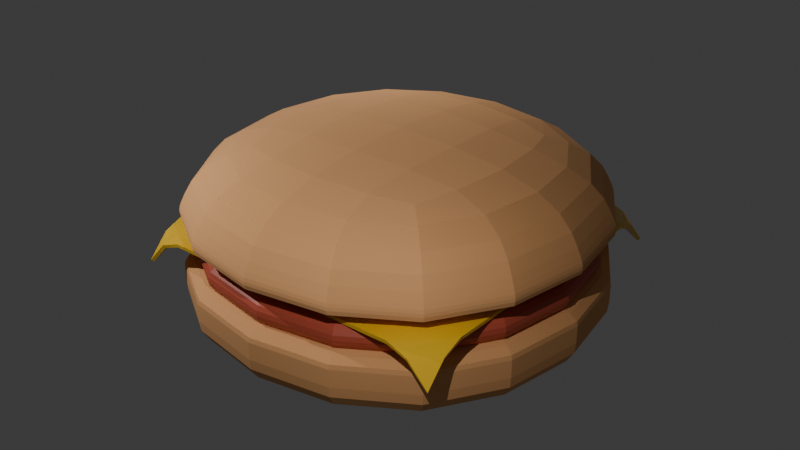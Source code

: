 # Source: hamburger.blend  (saved by Blender 5.0.119; exported with 4.5.12 LTS)
import bpy
from mathutils import Matrix  # noqa: F401  (used for matrix-valued properties, if any)

bpy.ops.wm.read_factory_settings(use_empty=True)
scene = bpy.context.scene
scene.name = 'Scene'

# ---- collections
col_collection = bpy.data.collections.new('Collection'); scene.collection.children.link(col_collection)

# ---- materials (node trees are filled in below, after node groups)
mat_bun = bpy.data.materials.new('Bun')
mat_bun.alpha_threshold = 0.0
mat_bun.use_backface_culling_lightprobe_volume = False
mat_bun.roughness = 0.5
mat_bun.line_color = (0.0, 0.0, 0.0, 1.0)
mat_meat = bpy.data.materials.new('Meat')
mat_mat_riau = bpy.data.materials.new('Matériau')

# ---- node groups
ng_smooth_by_angle = bpy.data.node_groups.new('Smooth by Angle', 'GeometryNodeTree')
_s = ng_smooth_by_angle.interface.new_socket(name='Mesh', in_out='OUTPUT', socket_type='NodeSocketGeometry')
_s = ng_smooth_by_angle.interface.new_socket(name='Mesh', in_out='INPUT', socket_type='NodeSocketGeometry')
_s = ng_smooth_by_angle.interface.new_socket(name='Angle', in_out='INPUT', socket_type='NodeSocketFloat')
_s.subtype = 'ANGLE'
_s.default_value = 0.5236
_s.min_value = 0.0
_s.max_value = 3.142
_s.description = 'Maximum face angle for smooth edges'
_s = ng_smooth_by_angle.interface.new_socket(name='Ignore Sharpness', in_out='INPUT', socket_type='NodeSocketBool')
_s.force_non_field = True
ng_smooth_by_angle.is_modifier = True
_N = ng_smooth_by_angle.nodes; _L = ng_smooth_by_angle.links
n0 = _N.new('GeometryNodeSetShadeSmooth'); n0.name = 'Set Shade Smooth'; n0.location = (120, -80)
n0.domain = 'EDGE'
n1 = _N.new('GeometryNodeSetShadeSmooth'); n1.name = 'Set Shade Smooth.001'; n1.location = (300, -80)
n2 = _N.new('NodeGroupOutput'); n2.name = 'Group Output'; n2.location = (480, -80)
n3 = _N.new('GeometryNodeInputMeshEdgeAngle'); n3.name = 'Edge Angle'; n3.location = (-440, -240)
n4 = _N.new('NodeGroupInput'); n4.name = 'Group Input'; n4.location = (-80, -80)
n5 = _N.new('GeometryNodeInputEdgeSmooth'); n5.name = 'Is Edge Smooth'; n5.location = (-260, -120)
n6 = _N.new('GeometryNodeInputShadeSmooth'); n6.name = 'Is Shade Smooth'; n6.location = (-440, -397)
n7 = _N.new('FunctionNodeCompare'); n7.name = 'Compare'; n7.location = (-260, -260)
n7.operation = 'LESS_EQUAL'
n7.inputs[6].default_value = (0.0, 0.0, 0.0, 0.0)
n7.inputs[7].default_value = (0.0, 0.0, 0.0, 0.0)
n8 = _N.new('FunctionNodeBooleanMath'); n8.name = 'Boolean Math.001'; n8.location = (-80, -260)
n9 = _N.new('NodeGroupInput'); n9.name = 'Group Input.001'; n9.location = (-440, -329)
n10 = _N.new('NodeGroupInput'); n10.name = 'Group Input.002'; n10.location = (-259, -189)
n11 = _N.new('FunctionNodeBooleanMath'); n11.name = 'Boolean Math'; n11.location = (-80, -149)
n11.operation = 'OR'
n12 = _N.new('FunctionNodeBooleanMath'); n12.name = 'Boolean Math.002'; n12.location = (-260, -380)
n12.operation = 'OR'
n13 = _N.new('NodeGroupInput'); n13.name = 'Group Input.003'; n13.location = (-440, -460)
_L.new(n3.outputs[0], n7.inputs[0])
_L.new(n1.outputs[0], n2.inputs[0])
_L.new(n9.outputs[1], n7.inputs[1])
_L.new(n7.outputs[0], n8.inputs[0])
_L.new(n4.outputs[0], n0.inputs[0])
_L.new(n0.outputs[0], n1.inputs[0])
_L.new(n8.outputs[0], n0.inputs[2])
_L.new(n10.outputs[2], n11.inputs[1])
_L.new(n5.outputs[0], n11.inputs[0])
_L.new(n11.outputs[0], n0.inputs[1])
_L.new(n13.outputs[2], n12.inputs[1])
_L.new(n6.outputs[0], n12.inputs[0])
_L.new(n12.outputs[0], n8.inputs[1])
n2.is_active_output = True

# ---- material node trees
mat_bun.use_nodes = True; mat_bun.node_tree.nodes.clear()
_N = mat_bun.node_tree.nodes; _L = mat_bun.node_tree.links
n0 = _N.new('ShaderNodeOutputMaterial'); n0.name = 'Material Output'; n0.location = (200, 100)
n1 = _N.new('ShaderNodeBsdfPrincipled'); n1.name = 'Principled BSDF'; n1.location = (-200, 100)
n1.inputs[0].default_value = (0.8, 0.3966, 0.1579, 1.0)
n1.inputs[2].default_value = 1.0
_L.new(n1.outputs[0], n0.inputs[0])
n0.is_active_output = True
mat_meat.use_nodes = True; mat_meat.node_tree.nodes.clear()
_N = mat_meat.node_tree.nodes; _L = mat_meat.node_tree.links
n0 = _N.new('ShaderNodeBsdfPrincipled'); n0.name = 'BSDF guidée'; n0.location = (-200, 100)
n0.inputs[0].default_value = (0.5078, 0.08621, 0.04505, 1.0)
n1 = _N.new('ShaderNodeOutputMaterial'); n1.name = 'Sortie matériau'; n1.location = (200, 100)
_L.new(n0.outputs[0], n1.inputs[0])
n1.is_active_output = True
mat_mat_riau.use_nodes = True; mat_mat_riau.node_tree.nodes.clear()
_N = mat_mat_riau.node_tree.nodes; _L = mat_mat_riau.node_tree.links
n0 = _N.new('ShaderNodeBsdfPrincipled'); n0.name = 'BSDF guidée'; n0.location = (-200, 100)
n0.inputs[0].default_value = (0.8886, 0.5381, 0.02175, 1.0)
n0.inputs[2].default_value = 0.1309
n1 = _N.new('ShaderNodeOutputMaterial'); n1.name = 'Sortie matériau'; n1.location = (200, 100)
_L.new(n0.outputs[0], n1.inputs[0])
n1.is_active_output = True

# ---- world
world_world = bpy.data.worlds.new('World'); scene.world = world_world
world_world.use_nodes = True; world_world.node_tree.nodes.clear()
_N = world_world.node_tree.nodes; _L = world_world.node_tree.links
n0 = _N.new('ShaderNodeOutputWorld'); n0.name = 'World Output'; n0.location = (200, 100)
n1 = _N.new('ShaderNodeBackground'); n1.name = 'Background'; n1.location = (-200, 100)
n1.inputs[0].default_value = (0.05088, 0.05088, 0.05088, 1.0)
_L.new(n1.outputs[0], n0.inputs[0])
n0.is_active_output = True
world_world.color = (0.05088, 0.05088, 0.05088)
world_world.sun_shadow_jitter_overblur = 0.0

# ---- lights
light_point_001 = bpy.data.lights.new('Point.001', 'POINT')
light_point_001.energy = 1000.0
light_point_002 = bpy.data.lights.new('Point.002', 'POINT')
light_point_002.energy = 800.0
light_point_003 = bpy.data.lights.new('Point.003', 'POINT')
light_point_003.energy = 1000.0

# ---- meshes
me_cube_001 = bpy.data.meshes.new('Cube.001')
me_cube_001.from_pydata([(-1.0, -1.0, 0.002285), (-1.0, -1.0, 0.4453), (-1.0, 1.0, 0.002285), (-1.0, 1.0, 0.4453), (1.0, -1.0, 0.002285), (1.0, -1.0, 0.4453), (1.0, 1.0, 0.002285), (1.0, 1.0, 0.4453), (-1.0, -1.0, 0.3209), (-1.0, 1.0, 0.3209), (1.0, 1.0, 0.3209), (1.0, -1.0, 0.3209), (-1.0, 1.0, 0.3065), (1.0, 1.0, 0.3065), (1.0, -1.0, 0.3065), (-1.0, -1.0, 0.3065)], [], [(8, 1, 3, 9), (9, 3, 7, 10), (10, 7, 5, 11), (11, 5, 1, 8), (2, 6, 4, 0), (7, 3, 1, 5), (14, 11, 8, 15), (13, 10, 11, 14), (12, 9, 10, 13), (15, 8, 9, 12), (0, 15, 12, 2), (2, 12, 13, 6), (6, 13, 14, 4), (4, 14, 15, 0)])
_uv = me_cube_001.uv_layers.new(name='CarteUV')
_uv.uv.foreach_set('vector', [0.5791, 0.0, 0.625, 0.0, 0.625, 0.25, 0.5791, 0.25, 0.5791, 0.25, 0.625, 0.25, 0.625, 0.5, 0.5791, 0.5, 0.5791, 0.5, 0.625, 0.5, 0.625, 0.75, 0.5791, 0.75, 0.5791, 0.75, 0.625, 0.75, 0.625, 1.0, 0.5791, 1.0, 0.125, 0.5, 0.375, 0.5, 0.375, 0.75, 0.125, 0.75, 0.625, 0.5, 0.875, 0.5, 0.875, 0.75, 0.625, 0.75, 0.4872, 0.75, 0.5791, 0.75, 0.5791, 1.0, 0.4872, 1.0, 0.4872, 0.5, 0.5791, 0.5, 0.5791, 0.75, 0.4872, 0.75, 0.4872, 0.25, 0.5791, 0.25, 0.5791, 0.5, 0.4872, 0.5, 0.4872, 0.0, 0.5791, 0.0, 0.5791, 0.25, 0.4872, 0.25, 0.375, 0.0, 0.4872, 0.0, 0.4872, 0.25, 0.375, 0.25, 0.375, 0.25, 0.4872, 0.25, 0.4872, 0.5, 0.375, 0.5, 0.375, 0.5, 0.4872, 0.5, 0.4872, 0.75, 0.375, 0.75, 0.375, 0.75, 0.4872, 0.75, 0.4872, 1.0, 0.375, 1.0])
me_cube_001.materials.append(mat_bun)
me_cube_001.update()
me_cube_002 = bpy.data.meshes.new('Cube.002')
me_cube_002.from_pydata([(-0.8235, -0.8235, 0.1969), (-0.8732, -0.8732, 0.3838), (-0.8235, 0.8235, 0.1969), (-0.8732, 0.8732, 0.3838), (0.8235, -0.8235, 0.1969), (0.8732, -0.8732, 0.3838), (0.8235, 0.8235, 0.1969), (0.8732, 0.8732, 0.3838), (-1.0, -1.0, 0.3536), (-1.0, 1.0, 0.3536), (1.0, 1.0, 0.3536), (1.0, -1.0, 0.3536), (-1.0, 1.0, 0.2427), (1.0, 1.0, 0.2427), (1.0, -1.0, 0.2427), (-1.0, -1.0, 0.2427)], [], [(8, 1, 3, 9), (9, 3, 7, 10), (10, 7, 5, 11), (11, 5, 1, 8), (2, 6, 4, 0), (7, 3, 1, 5), (14, 11, 8, 15), (13, 10, 11, 14), (12, 9, 10, 13), (15, 8, 9, 12), (0, 15, 12, 2), (2, 12, 13, 6), (6, 13, 14, 4), (4, 14, 15, 0)])
_uv = me_cube_002.uv_layers.new(name='CarteUV')
_uv.uv.foreach_set('vector', [0.5791, 0.0, 0.625, 0.0, 0.625, 0.25, 0.5791, 0.25, 0.5791, 0.25, 0.625, 0.25, 0.625, 0.5, 0.5791, 0.5, 0.5791, 0.5, 0.625, 0.5, 0.625, 0.75, 0.5791, 0.75, 0.5791, 0.75, 0.625, 0.75, 0.625, 1.0, 0.5791, 1.0, 0.125, 0.5, 0.375, 0.5, 0.375, 0.75, 0.125, 0.75, 0.625, 0.5, 0.875, 0.5, 0.875, 0.75, 0.625, 0.75, 0.4872, 0.75, 0.5791, 0.75, 0.5791, 1.0, 0.4872, 1.0, 0.4872, 0.5, 0.5791, 0.5, 0.5791, 0.75, 0.4872, 0.75, 0.4872, 0.25, 0.5791, 0.25, 0.5791, 0.5, 0.4872, 0.5, 0.4872, 0.0, 0.5791, 0.0, 0.5791, 0.25, 0.4872, 0.25, 0.375, 0.0, 0.4872, 0.0, 0.4872, 0.25, 0.375, 0.25, 0.375, 0.25, 0.4872, 0.25, 0.4872, 0.5, 0.375, 0.5, 0.375, 0.5, 0.4872, 0.5, 0.4872, 0.75, 0.375, 0.75, 0.375, 0.75, 0.4872, 0.75, 0.4872, 1.0, 0.375, 1.0])
me_cube_002.materials.append(mat_meat)
me_cube_002.update()
me_plan = bpy.data.meshes.new('Plan')
me_plan.from_pydata([(-3.831, -3.831, -1.402), (3.831, -3.831, -1.402), (-3.831, 3.831, -1.402), (3.831, 3.831, -1.402), (-3.831, 3.352, -0.8899), (-3.831, 2.873, -0.7001), (-3.831, 2.394, -0.6988), (-3.831, 1.915, -0.6988), (-3.831, 1.436, -0.6988), (-3.831, 0.9576, -0.6988), (-3.831, 0.4788, -0.6988), (-3.831, 1.216e-10, -0.6988), (-3.831, -0.4788, -0.6988), (-3.831, -0.9576, -0.6988), (-3.831, -1.436, -0.6988), (-3.831, -1.915, -0.6988), (-3.831, -2.394, -0.6988), (-3.831, -2.873, -0.7001), (-3.831, -3.352, -0.8899), (-3.352, -3.831, -0.8899), (-2.873, -3.831, -0.7001), (-2.394, -3.831, -0.6988), (-1.915, -3.831, -0.6988), (-1.436, -3.831, -0.6988), (-0.9576, -3.831, -0.6988), (-0.4788, -3.831, -0.6988), (7.298e-10, -3.831, -0.6988), (0.4788, -3.831, -0.6988), (0.9576, -3.831, -0.6988), (1.436, -3.831, -0.6988), (1.915, -3.831, -0.6988), (2.394, -3.831, -0.6988), (2.873, -3.831, -0.7001), (3.352, -3.831, -0.8899), (3.831, -3.352, -0.8899), (3.831, -2.873, -0.7001), (3.831, -2.394, -0.6988), (3.831, -1.915, -0.6988), (3.831, -1.436, -0.6988), (3.831, -0.9576, -0.6988), (3.831, -0.4788, -0.6988), (3.831, 1.216e-10, -0.6988), (3.831, 0.4788, -0.6988), (3.831, 0.9576, -0.6988), (3.831, 1.436, -0.6988), (3.831, 1.915, -0.6988), (3.831, 2.394, -0.6988), (3.831, 2.873, -0.7001), (3.831, 3.352, -0.8899), (3.352, 3.831, -0.8899), (2.873, 3.831, -0.7001), (2.394, 3.831, -0.6988), (1.915, 3.831, -0.6988), (1.436, 3.831, -0.6988), (0.9576, 3.831, -0.6988), (0.4788, 3.831, -0.6988), (7.298e-10, 3.831, -0.6988), (-0.4788, 3.831, -0.6988), (-0.9576, 3.831, -0.6988), (-1.436, 3.831, -0.6988), (-1.915, 3.831, -0.6988), (-2.394, 3.831, -0.6988), (-2.873, 3.831, -0.7001), (-3.352, 3.831, -0.8899), (-3.352, -3.352, -0.7371), (-3.352, -2.873, -0.664), (-3.352, -2.394, -0.664), (-3.352, -1.915, -0.664), (-3.352, -1.436, -0.664), (-3.352, -0.9576, -0.664), (-3.352, -0.4788, -0.664), (-3.352, 1.216e-10, -0.664), (-3.352, 0.4788, -0.664), (-3.352, 0.9576, -0.664), (-3.352, 1.436, -0.664), (-3.352, 1.915, -0.664), (-3.352, 2.394, -0.664), (-3.352, 2.873, -0.664), (-3.352, 3.352, -0.7371), (-2.873, -3.352, -0.664), (-2.873, -2.873, -0.6444), (-2.873, -2.394, -0.6444), (-2.873, -1.915, -0.6444), (-2.873, -1.436, -0.6444), (-2.873, -0.9576, -0.6444), (-2.873, -0.4788, -0.6444), (-2.873, 1.216e-10, -0.6444), (-2.873, 0.4788, -0.6444), (-2.873, 0.9576, -0.6444), (-2.873, 1.436, -0.6444), (-2.873, 1.915, -0.6444), (-2.873, 2.394, -0.6444), (-2.873, 2.873, -0.6444), (-2.873, 3.352, -0.664), (-2.394, -3.352, -0.664), (-2.394, -2.873, -0.6444), (-2.394, -2.394, -0.6396), (-2.394, -1.915, -0.6396), (-2.394, -1.436, -0.6396), (-2.394, -0.9576, -0.6396), (-2.394, -0.4788, -0.6396), (-2.394, 1.216e-10, -0.6396), (-2.394, 0.4788, -0.6396), (-2.394, 0.9576, -0.6396), (-2.394, 1.436, -0.6396), (-2.394, 1.915, -0.6396), (-2.394, 2.394, -0.6396), (-2.394, 2.873, -0.6444), (-2.394, 3.352, -0.664), (-1.915, -3.352, -0.664), (-1.915, -2.873, -0.6444), (-1.915, -2.394, -0.6396), (-1.915, -1.915, -0.6396), (-1.915, -1.436, -0.6396), (-1.915, -0.9576, -0.6396), (-1.915, -0.4788, -0.6396), (-1.915, 1.216e-10, -0.6396), (-1.915, 0.4788, -0.6396), (-1.915, 0.9576, -0.6396), (-1.915, 1.436, -0.6396), (-1.915, 1.915, -0.6396), (-1.915, 2.394, -0.6396), (-1.915, 2.873, -0.6444), (-1.915, 3.352, -0.664), (-1.436, -3.352, -0.664), (-1.436, -2.873, -0.6444), (-1.436, -2.394, -0.6396), (-1.436, -1.915, -0.6396), (-1.436, -1.436, -0.6396), (-1.436, -0.9576, -0.6396), (-1.436, -0.4788, -0.6396), (-1.436, 1.216e-10, -0.6396), (-1.436, 0.4788, -0.6396), (-1.436, 0.9576, -0.6396), (-1.436, 1.436, -0.6396), (-1.436, 1.915, -0.6396), (-1.436, 2.394, -0.6396), (-1.436, 2.873, -0.6444), (-1.436, 3.352, -0.664), (-0.9576, -3.352, -0.664), (-0.9576, -2.873, -0.6444), (-0.9576, -2.394, -0.6396), (-0.9576, -1.915, -0.6396), (-0.9576, -1.436, -0.6396), (-0.9576, -0.9576, -0.6396), (-0.9576, -0.4788, -0.6396), (-0.9576, 1.216e-10, -0.6396), (-0.9576, 0.4788, -0.6396), (-0.9576, 0.9576, -0.6396), (-0.9576, 1.436, -0.6396), (-0.9576, 1.915, -0.6396), (-0.9576, 2.394, -0.6396), (-0.9576, 2.873, -0.6444), (-0.9576, 3.352, -0.664), (-0.4788, -3.352, -0.664), (-0.4788, -2.873, -0.6444), (-0.4788, -2.394, -0.6396), (-0.4788, -1.915, -0.6396), (-0.4788, -1.436, -0.6396), (-0.4788, -0.9576, -0.6396), (-0.4788, -0.4788, -0.6396), (-0.4788, 1.216e-10, -0.6396), (-0.4788, 0.4788, -0.6396), (-0.4788, 0.9576, -0.6396), (-0.4788, 1.436, -0.6396), (-0.4788, 1.915, -0.6396), (-0.4788, 2.394, -0.6396), (-0.4788, 2.873, -0.6444), (-0.4788, 3.352, -0.664), (7.298e-10, -3.352, -0.664), (7.298e-10, -2.873, -0.6444), (7.298e-10, -2.394, -0.6396), (7.298e-10, -1.915, -0.6396), (7.298e-10, -1.436, -0.6396), (7.298e-10, -0.9576, -0.6396), (7.298e-10, -0.4788, -0.6396), (7.298e-10, 1.216e-10, -0.6396), (7.298e-10, 0.4788, -0.6396), (7.298e-10, 0.9576, -0.6396), (7.298e-10, 1.436, -0.6396), (7.298e-10, 1.915, -0.6396), (7.298e-10, 2.394, -0.6396), (7.298e-10, 2.873, -0.6444), (7.298e-10, 3.352, -0.664), (0.4788, -3.352, -0.664), (0.4788, -2.873, -0.6444), (0.4788, -2.394, -0.6396), (0.4788, -1.915, -0.6396), (0.4788, -1.436, -0.6396), (0.4788, -0.9576, -0.6396), (0.4788, -0.4788, -0.6396), (0.4788, 1.216e-10, -0.6396), (0.4788, 0.4788, -0.6396), (0.4788, 0.9576, -0.6396), (0.4788, 1.436, -0.6396), (0.4788, 1.915, -0.6396), (0.4788, 2.394, -0.6396), (0.4788, 2.873, -0.6444), (0.4788, 3.352, -0.664), (0.9576, -3.352, -0.664), (0.9576, -2.873, -0.6444), (0.9576, -2.394, -0.6396), (0.9576, -1.915, -0.6396), (0.9576, -1.436, -0.6396), (0.9576, -0.9576, -0.6396), (0.9576, -0.4788, -0.6396), (0.9576, 1.216e-10, -0.6396), (0.9576, 0.4788, -0.6396), (0.9576, 0.9576, -0.6396), (0.9576, 1.436, -0.6396), (0.9576, 1.915, -0.6396), (0.9576, 2.394, -0.6396), (0.9576, 2.873, -0.6444), (0.9576, 3.352, -0.664), (1.436, -3.352, -0.664), (1.436, -2.873, -0.6444), (1.436, -2.394, -0.6396), (1.436, -1.915, -0.6396), (1.436, -1.436, -0.6396), (1.436, -0.9576, -0.6396), (1.436, -0.4788, -0.6396), (1.436, 1.216e-10, -0.6396), (1.436, 0.4788, -0.6396), (1.436, 0.9576, -0.6396), (1.436, 1.436, -0.6396), (1.436, 1.915, -0.6396), (1.436, 2.394, -0.6396), (1.436, 2.873, -0.6444), (1.436, 3.352, -0.664), (1.915, -3.352, -0.664), (1.915, -2.873, -0.6444), (1.915, -2.394, -0.6396), (1.915, -1.915, -0.6396), (1.915, -1.436, -0.6396), (1.915, -0.9576, -0.6396), (1.915, -0.4788, -0.6396), (1.915, 1.216e-10, -0.6396), (1.915, 0.4788, -0.6396), (1.915, 0.9576, -0.6396), (1.915, 1.436, -0.6396), (1.915, 1.915, -0.6396), (1.915, 2.394, -0.6396), (1.915, 2.873, -0.6444), (1.915, 3.352, -0.664), (2.394, -3.352, -0.664), (2.394, -2.873, -0.6444), (2.394, -2.394, -0.6396), (2.394, -1.915, -0.6396), (2.394, -1.436, -0.6396), (2.394, -0.9576, -0.6396), (2.394, -0.4788, -0.6396), (2.394, 1.216e-10, -0.6396), (2.394, 0.4788, -0.6396), (2.394, 0.9576, -0.6396), (2.394, 1.436, -0.6396), (2.394, 1.915, -0.6396), (2.394, 2.394, -0.6396), (2.394, 2.873, -0.6444), (2.394, 3.352, -0.664), (2.873, -3.352, -0.664), (2.873, -2.873, -0.6444), (2.873, -2.394, -0.6444), (2.873, -1.915, -0.6444), (2.873, -1.436, -0.6444), (2.873, -0.9576, -0.6444), (2.873, -0.4788, -0.6444), (2.873, 1.216e-10, -0.6444), (2.873, 0.4788, -0.6444), (2.873, 0.9576, -0.6444), (2.873, 1.436, -0.6444), (2.873, 1.915, -0.6444), (2.873, 2.394, -0.6444), (2.873, 2.873, -0.6444), (2.873, 3.352, -0.664), (3.352, -3.352, -0.7371), (3.352, -2.873, -0.664), (3.352, -2.394, -0.664), (3.352, -1.915, -0.664), (3.352, -1.436, -0.664), (3.352, -0.9576, -0.664), (3.352, -0.4788, -0.664), (3.352, 1.216e-10, -0.664), (3.352, 0.4788, -0.664), (3.352, 0.9576, -0.664), (3.352, 1.436, -0.664), (3.352, 1.915, -0.664), (3.352, 2.394, -0.664), (3.352, 2.873, -0.664), (3.352, 3.352, -0.7371)], [], [(288, 48, 3, 49), (4, 78, 63, 2), (78, 93, 62, 63), (93, 108, 61, 62), (108, 123, 60, 61), (123, 138, 59, 60), (138, 153, 58, 59), (153, 168, 57, 58), (168, 183, 56, 57), (183, 198, 55, 56), (198, 213, 54, 55), (213, 228, 53, 54), (228, 243, 52, 53), (243, 258, 51, 52), (258, 273, 50, 51), (273, 288, 49, 50), (0, 19, 64, 18), (18, 64, 65, 17), (17, 65, 66, 16), (16, 66, 67, 15), (15, 67, 68, 14), (14, 68, 69, 13), (13, 69, 70, 12), (12, 70, 71, 11), (11, 71, 72, 10), (10, 72, 73, 9), (9, 73, 74, 8), (8, 74, 75, 7), (7, 75, 76, 6), (6, 76, 77, 5), (5, 77, 78, 4), (19, 20, 79, 64), (64, 79, 80, 65), (65, 80, 81, 66), (66, 81, 82, 67), (67, 82, 83, 68), (68, 83, 84, 69), (69, 84, 85, 70), (70, 85, 86, 71), (71, 86, 87, 72), (72, 87, 88, 73), (73, 88, 89, 74), (74, 89, 90, 75), (75, 90, 91, 76), (76, 91, 92, 77), (77, 92, 93, 78), (20, 21, 94, 79), (79, 94, 95, 80), (80, 95, 96, 81), (81, 96, 97, 82), (82, 97, 98, 83), (83, 98, 99, 84), (84, 99, 100, 85), (85, 100, 101, 86), (86, 101, 102, 87), (87, 102, 103, 88), (88, 103, 104, 89), (89, 104, 105, 90), (90, 105, 106, 91), (91, 106, 107, 92), (92, 107, 108, 93), (21, 22, 109, 94), (94, 109, 110, 95), (95, 110, 111, 96), (96, 111, 112, 97), (97, 112, 113, 98), (98, 113, 114, 99), (99, 114, 115, 100), (100, 115, 116, 101), (101, 116, 117, 102), (102, 117, 118, 103), (103, 118, 119, 104), (104, 119, 120, 105), (105, 120, 121, 106), (106, 121, 122, 107), (107, 122, 123, 108), (22, 23, 124, 109), (109, 124, 125, 110), (110, 125, 126, 111), (111, 126, 127, 112), (112, 127, 128, 113), (113, 128, 129, 114), (114, 129, 130, 115), (115, 130, 131, 116), (116, 131, 132, 117), (117, 132, 133, 118), (118, 133, 134, 119), (119, 134, 135, 120), (120, 135, 136, 121), (121, 136, 137, 122), (122, 137, 138, 123), (23, 24, 139, 124), (124, 139, 140, 125), (125, 140, 141, 126), (126, 141, 142, 127), (127, 142, 143, 128), (128, 143, 144, 129), (129, 144, 145, 130), (130, 145, 146, 131), (131, 146, 147, 132), (132, 147, 148, 133), (133, 148, 149, 134), (134, 149, 150, 135), (135, 150, 151, 136), (136, 151, 152, 137), (137, 152, 153, 138), (24, 25, 154, 139), (139, 154, 155, 140), (140, 155, 156, 141), (141, 156, 157, 142), (142, 157, 158, 143), (143, 158, 159, 144), (144, 159, 160, 145), (145, 160, 161, 146), (146, 161, 162, 147), (147, 162, 163, 148), (148, 163, 164, 149), (149, 164, 165, 150), (150, 165, 166, 151), (151, 166, 167, 152), (152, 167, 168, 153), (25, 26, 169, 154), (154, 169, 170, 155), (155, 170, 171, 156), (156, 171, 172, 157), (157, 172, 173, 158), (158, 173, 174, 159), (159, 174, 175, 160), (160, 175, 176, 161), (161, 176, 177, 162), (162, 177, 178, 163), (163, 178, 179, 164), (164, 179, 180, 165), (165, 180, 181, 166), (166, 181, 182, 167), (167, 182, 183, 168), (26, 27, 184, 169), (169, 184, 185, 170), (170, 185, 186, 171), (171, 186, 187, 172), (172, 187, 188, 173), (173, 188, 189, 174), (174, 189, 190, 175), (175, 190, 191, 176), (176, 191, 192, 177), (177, 192, 193, 178), (178, 193, 194, 179), (179, 194, 195, 180), (180, 195, 196, 181), (181, 196, 197, 182), (182, 197, 198, 183), (27, 28, 199, 184), (184, 199, 200, 185), (185, 200, 201, 186), (186, 201, 202, 187), (187, 202, 203, 188), (188, 203, 204, 189), (189, 204, 205, 190), (190, 205, 206, 191), (191, 206, 207, 192), (192, 207, 208, 193), (193, 208, 209, 194), (194, 209, 210, 195), (195, 210, 211, 196), (196, 211, 212, 197), (197, 212, 213, 198), (28, 29, 214, 199), (199, 214, 215, 200), (200, 215, 216, 201), (201, 216, 217, 202), (202, 217, 218, 203), (203, 218, 219, 204), (204, 219, 220, 205), (205, 220, 221, 206), (206, 221, 222, 207), (207, 222, 223, 208), (208, 223, 224, 209), (209, 224, 225, 210), (210, 225, 226, 211), (211, 226, 227, 212), (212, 227, 228, 213), (29, 30, 229, 214), (214, 229, 230, 215), (215, 230, 231, 216), (216, 231, 232, 217), (217, 232, 233, 218), (218, 233, 234, 219), (219, 234, 235, 220), (220, 235, 236, 221), (221, 236, 237, 222), (222, 237, 238, 223), (223, 238, 239, 224), (224, 239, 240, 225), (225, 240, 241, 226), (226, 241, 242, 227), (227, 242, 243, 228), (30, 31, 244, 229), (229, 244, 245, 230), (230, 245, 246, 231), (231, 246, 247, 232), (232, 247, 248, 233), (233, 248, 249, 234), (234, 249, 250, 235), (235, 250, 251, 236), (236, 251, 252, 237), (237, 252, 253, 238), (238, 253, 254, 239), (239, 254, 255, 240), (240, 255, 256, 241), (241, 256, 257, 242), (242, 257, 258, 243), (31, 32, 259, 244), (244, 259, 260, 245), (245, 260, 261, 246), (246, 261, 262, 247), (247, 262, 263, 248), (248, 263, 264, 249), (249, 264, 265, 250), (250, 265, 266, 251), (251, 266, 267, 252), (252, 267, 268, 253), (253, 268, 269, 254), (254, 269, 270, 255), (255, 270, 271, 256), (256, 271, 272, 257), (257, 272, 273, 258), (32, 33, 274, 259), (259, 274, 275, 260), (260, 275, 276, 261), (261, 276, 277, 262), (262, 277, 278, 263), (263, 278, 279, 264), (264, 279, 280, 265), (265, 280, 281, 266), (266, 281, 282, 267), (267, 282, 283, 268), (268, 283, 284, 269), (269, 284, 285, 270), (270, 285, 286, 271), (271, 286, 287, 272), (272, 287, 288, 273), (33, 1, 34, 274), (274, 34, 35, 275), (275, 35, 36, 276), (276, 36, 37, 277), (277, 37, 38, 278), (278, 38, 39, 279), (279, 39, 40, 280), (280, 40, 41, 281), (281, 41, 42, 282), (282, 42, 43, 283), (283, 43, 44, 284), (284, 44, 45, 285), (285, 45, 46, 286), (286, 46, 47, 287), (287, 47, 48, 288)])
me_plan.polygons.foreach_set('use_smooth', [True] * 256)
_uv = me_plan.uv_layers.new(name='CarteUV')
_uv.uv.foreach_set('vector', [0.9375, 0.9375, 1.0, 0.9375, 1.0, 1.0, 0.9375, 1.0, 0.0, 0.9375, 0.0625, 0.9375, 0.0625, 1.0, 0.0, 1.0, 0.0625, 0.9375, 0.125, 0.9375, 0.125, 1.0, 0.0625, 1.0, 0.125, 0.9375, 0.1875, 0.9375, 0.1875, 1.0, 0.125, 1.0, 0.1875, 0.9375, 0.25, 0.9375, 0.25, 1.0, 0.1875, 1.0, 0.25, 0.9375, 0.3125, 0.9375, 0.3125, 1.0, 0.25, 1.0, 0.3125, 0.9375, 0.375, 0.9375, 0.375, 1.0, 0.3125, 1.0, 0.375, 0.9375, 0.4375, 0.9375, 0.4375, 1.0, 0.375, 1.0, 0.4375, 0.9375, 0.5, 0.9375, 0.5, 1.0, 0.4375, 1.0, 0.5, 0.9375, 0.5625, 0.9375, 0.5625, 1.0, 0.5, 1.0, 0.5625, 0.9375, 0.625, 0.9375, 0.625, 1.0, 0.5625, 1.0, 0.625, 0.9375, 0.6875, 0.9375, 0.6875, 1.0, 0.625, 1.0, 0.6875, 0.9375, 0.75, 0.9375, 0.75, 1.0, 0.6875, 1.0, 0.75, 0.9375, 0.8125, 0.9375, 0.8125, 1.0, 0.75, 1.0, 0.8125, 0.9375, 0.875, 0.9375, 0.875, 1.0, 0.8125, 1.0, 0.875, 0.9375, 0.9375, 0.9375, 0.9375, 1.0, 0.875, 1.0, 0.0, 0.0, 0.0625, 0.0, 0.0625, 0.0625, 0.0, 0.0625, 0.0, 0.0625, 0.0625, 0.0625, 0.0625, 0.125, 0.0, 0.125, 0.0, 0.125, 0.0625, 0.125, 0.0625, 0.1875, 0.0, 0.1875, 0.0, 0.1875, 0.0625, 0.1875, 0.0625, 0.25, 0.0, 0.25, 0.0, 0.25, 0.0625, 0.25, 0.0625, 0.3125, 0.0, 0.3125, 0.0, 0.3125, 0.0625, 0.3125, 0.0625, 0.375, 0.0, 0.375, 0.0, 0.375, 0.0625, 0.375, 0.0625, 0.4375, 0.0, 0.4375, 0.0, 0.4375, 0.0625, 0.4375, 0.0625, 0.5, 0.0, 0.5, 0.0, 0.5, 0.0625, 0.5, 0.0625, 0.5625, 0.0, 0.5625, 0.0, 0.5625, 0.0625, 0.5625, 0.0625, 0.625, 0.0, 0.625, 0.0, 0.625, 0.0625, 0.625, 0.0625, 0.6875, 0.0, 0.6875, 0.0, 0.6875, 0.0625, 0.6875, 0.0625, 0.75, 0.0, 0.75, 0.0, 0.75, 0.0625, 0.75, 0.0625, 0.8125, 0.0, 0.8125, 0.0, 0.8125, 0.0625, 0.8125, 0.0625, 0.875, 0.0, 0.875, 0.0, 0.875, 0.0625, 0.875, 0.0625, 0.9375, 0.0, 0.9375, 0.0625, 0.0, 0.125, 0.0, 0.125, 0.0625, 0.0625, 0.0625, 0.0625, 0.0625, 0.125, 0.0625, 0.125, 0.125, 0.0625, 0.125, 0.0625, 0.125, 0.125, 0.125, 0.125, 0.1875, 0.0625, 0.1875, 0.0625, 0.1875, 0.125, 0.1875, 0.125, 0.25, 0.0625, 0.25, 0.0625, 0.25, 0.125, 0.25, 0.125, 0.3125, 0.0625, 0.3125, 0.0625, 0.3125, 0.125, 0.3125, 0.125, 0.375, 0.0625, 0.375, 0.0625, 0.375, 0.125, 0.375, 0.125, 0.4375, 0.0625, 0.4375, 0.0625, 0.4375, 0.125, 0.4375, 0.125, 0.5, 0.0625, 0.5, 0.0625, 0.5, 0.125, 0.5, 0.125, 0.5625, 0.0625, 0.5625, 0.0625, 0.5625, 0.125, 0.5625, 0.125, 0.625, 0.0625, 0.625, 0.0625, 0.625, 0.125, 0.625, 0.125, 0.6875, 0.0625, 0.6875, 0.0625, 0.6875, 0.125, 0.6875, 0.125, 0.75, 0.0625, 0.75, 0.0625, 0.75, 0.125, 0.75, 0.125, 0.8125, 0.0625, 0.8125, 0.0625, 0.8125, 0.125, 0.8125, 0.125, 0.875, 0.0625, 0.875, 0.0625, 0.875, 0.125, 0.875, 0.125, 0.9375, 0.0625, 0.9375, 0.125, 0.0, 0.1875, 0.0, 0.1875, 0.0625, 0.125, 0.0625, 0.125, 0.0625, 0.1875, 0.0625, 0.1875, 0.125, 0.125, 0.125, 0.125, 0.125, 0.1875, 0.125, 0.1875, 0.1875, 0.125, 0.1875, 0.125, 0.1875, 0.1875, 0.1875, 0.1875, 0.25, 0.125, 0.25, 0.125, 0.25, 0.1875, 0.25, 0.1875, 0.3125, 0.125, 0.3125, 0.125, 0.3125, 0.1875, 0.3125, 0.1875, 0.375, 0.125, 0.375, 0.125, 0.375, 0.1875, 0.375, 0.1875, 0.4375, 0.125, 0.4375, 0.125, 0.4375, 0.1875, 0.4375, 0.1875, 0.5, 0.125, 0.5, 0.125, 0.5, 0.1875, 0.5, 0.1875, 0.5625, 0.125, 0.5625, 0.125, 0.5625, 0.1875, 0.5625, 0.1875, 0.625, 0.125, 0.625, 0.125, 0.625, 0.1875, 0.625, 0.1875, 0.6875, 0.125, 0.6875, 0.125, 0.6875, 0.1875, 0.6875, 0.1875, 0.75, 0.125, 0.75, 0.125, 0.75, 0.1875, 0.75, 0.1875, 0.8125, 0.125, 0.8125, 0.125, 0.8125, 0.1875, 0.8125, 0.1875, 0.875, 0.125, 0.875, 0.125, 0.875, 0.1875, 0.875, 0.1875, 0.9375, 0.125, 0.9375, 0.1875, 0.0, 0.25, 0.0, 0.25, 0.0625, 0.1875, 0.0625, 0.1875, 0.0625, 0.25, 0.0625, 0.25, 0.125, 0.1875, 0.125, 0.1875, 0.125, 0.25, 0.125, 0.25, 0.1875, 0.1875, 0.1875, 0.1875, 0.1875, 0.25, 0.1875, 0.25, 0.25, 0.1875, 0.25, 0.1875, 0.25, 0.25, 0.25, 0.25, 0.3125, 0.1875, 0.3125, 0.1875, 0.3125, 0.25, 0.3125, 0.25, 0.375, 0.1875, 0.375, 0.1875, 0.375, 0.25, 0.375, 0.25, 0.4375, 0.1875, 0.4375, 0.1875, 0.4375, 0.25, 0.4375, 0.25, 0.5, 0.1875, 0.5, 0.1875, 0.5, 0.25, 0.5, 0.25, 0.5625, 0.1875, 0.5625, 0.1875, 0.5625, 0.25, 0.5625, 0.25, 0.625, 0.1875, 0.625, 0.1875, 0.625, 0.25, 0.625, 0.25, 0.6875, 0.1875, 0.6875, 0.1875, 0.6875, 0.25, 0.6875, 0.25, 0.75, 0.1875, 0.75, 0.1875, 0.75, 0.25, 0.75, 0.25, 0.8125, 0.1875, 0.8125, 0.1875, 0.8125, 0.25, 0.8125, 0.25, 0.875, 0.1875, 0.875, 0.1875, 0.875, 0.25, 0.875, 0.25, 0.9375, 0.1875, 0.9375, 0.25, 0.0, 0.3125, 0.0, 0.3125, 0.0625, 0.25, 0.0625, 0.25, 0.0625, 0.3125, 0.0625, 0.3125, 0.125, 0.25, 0.125, 0.25, 0.125, 0.3125, 0.125, 0.3125, 0.1875, 0.25, 0.1875, 0.25, 0.1875, 0.3125, 0.1875, 0.3125, 0.25, 0.25, 0.25, 0.25, 0.25, 0.3125, 0.25, 0.3125, 0.3125, 0.25, 0.3125, 0.25, 0.3125, 0.3125, 0.3125, 0.3125, 0.375, 0.25, 0.375, 0.25, 0.375, 0.3125, 0.375, 0.3125, 0.4375, 0.25, 0.4375, 0.25, 0.4375, 0.3125, 0.4375, 0.3125, 0.5, 0.25, 0.5, 0.25, 0.5, 0.3125, 0.5, 0.3125, 0.5625, 0.25, 0.5625, 0.25, 0.5625, 0.3125, 0.5625, 0.3125, 0.625, 0.25, 0.625, 0.25, 0.625, 0.3125, 0.625, 0.3125, 0.6875, 0.25, 0.6875, 0.25, 0.6875, 0.3125, 0.6875, 0.3125, 0.75, 0.25, 0.75, 0.25, 0.75, 0.3125, 0.75, 0.3125, 0.8125, 0.25, 0.8125, 0.25, 0.8125, 0.3125, 0.8125, 0.3125, 0.875, 0.25, 0.875, 0.25, 0.875, 0.3125, 0.875, 0.3125, 0.9375, 0.25, 0.9375, 0.3125, 0.0, 0.375, 0.0, 0.375, 0.0625, 0.3125, 0.0625, 0.3125, 0.0625, 0.375, 0.0625, 0.375, 0.125, 0.3125, 0.125, 0.3125, 0.125, 0.375, 0.125, 0.375, 0.1875, 0.3125, 0.1875, 0.3125, 0.1875, 0.375, 0.1875, 0.375, 0.25, 0.3125, 0.25, 0.3125, 0.25, 0.375, 0.25, 0.375, 0.3125, 0.3125, 0.3125, 0.3125, 0.3125, 0.375, 0.3125, 0.375, 0.375, 0.3125, 0.375, 0.3125, 0.375, 0.375, 0.375, 0.375, 0.4375, 0.3125, 0.4375, 0.3125, 0.4375, 0.375, 0.4375, 0.375, 0.5, 0.3125, 0.5, 0.3125, 0.5, 0.375, 0.5, 0.375, 0.5625, 0.3125, 0.5625, 0.3125, 0.5625, 0.375, 0.5625, 0.375, 0.625, 0.3125, 0.625, 0.3125, 0.625, 0.375, 0.625, 0.375, 0.6875, 0.3125, 0.6875, 0.3125, 0.6875, 0.375, 0.6875, 0.375, 0.75, 0.3125, 0.75, 0.3125, 0.75, 0.375, 0.75, 0.375, 0.8125, 0.3125, 0.8125, 0.3125, 0.8125, 0.375, 0.8125, 0.375, 0.875, 0.3125, 0.875, 0.3125, 0.875, 0.375, 0.875, 0.375, 0.9375, 0.3125, 0.9375, 0.375, 0.0, 0.4375, 0.0, 0.4375, 0.0625, 0.375, 0.0625, 0.375, 0.0625, 0.4375, 0.0625, 0.4375, 0.125, 0.375, 0.125, 0.375, 0.125, 0.4375, 0.125, 0.4375, 0.1875, 0.375, 0.1875, 0.375, 0.1875, 0.4375, 0.1875, 0.4375, 0.25, 0.375, 0.25, 0.375, 0.25, 0.4375, 0.25, 0.4375, 0.3125, 0.375, 0.3125, 0.375, 0.3125, 0.4375, 0.3125, 0.4375, 0.375, 0.375, 0.375, 0.375, 0.375, 0.4375, 0.375, 0.4375, 0.4375, 0.375, 0.4375, 0.375, 0.4375, 0.4375, 0.4375, 0.4375, 0.5, 0.375, 0.5, 0.375, 0.5, 0.4375, 0.5, 0.4375, 0.5625, 0.375, 0.5625, 0.375, 0.5625, 0.4375, 0.5625, 0.4375, 0.625, 0.375, 0.625, 0.375, 0.625, 0.4375, 0.625, 0.4375, 0.6875, 0.375, 0.6875, 0.375, 0.6875, 0.4375, 0.6875, 0.4375, 0.75, 0.375, 0.75, 0.375, 0.75, 0.4375, 0.75, 0.4375, 0.8125, 0.375, 0.8125, 0.375, 0.8125, 0.4375, 0.8125, 0.4375, 0.875, 0.375, 0.875, 0.375, 0.875, 0.4375, 0.875, 0.4375, 0.9375, 0.375, 0.9375, 0.4375, 0.0, 0.5, 0.0, 0.5, 0.0625, 0.4375, 0.0625, 0.4375, 0.0625, 0.5, 0.0625, 0.5, 0.125, 0.4375, 0.125, 0.4375, 0.125, 0.5, 0.125, 0.5, 0.1875, 0.4375, 0.1875, 0.4375, 0.1875, 0.5, 0.1875, 0.5, 0.25, 0.4375, 0.25, 0.4375, 0.25, 0.5, 0.25, 0.5, 0.3125, 0.4375, 0.3125, 0.4375, 0.3125, 0.5, 0.3125, 0.5, 0.375, 0.4375, 0.375, 0.4375, 0.375, 0.5, 0.375, 0.5, 0.4375, 0.4375, 0.4375, 0.4375, 0.4375, 0.5, 0.4375, 0.5, 0.5, 0.4375, 0.5, 0.4375, 0.5, 0.5, 0.5, 0.5, 0.5625, 0.4375, 0.5625, 0.4375, 0.5625, 0.5, 0.5625, 0.5, 0.625, 0.4375, 0.625, 0.4375, 0.625, 0.5, 0.625, 0.5, 0.6875, 0.4375, 0.6875, 0.4375, 0.6875, 0.5, 0.6875, 0.5, 0.75, 0.4375, 0.75, 0.4375, 0.75, 0.5, 0.75, 0.5, 0.8125, 0.4375, 0.8125, 0.4375, 0.8125, 0.5, 0.8125, 0.5, 0.875, 0.4375, 0.875, 0.4375, 0.875, 0.5, 0.875, 0.5, 0.9375, 0.4375, 0.9375, 0.5, 0.0, 0.5625, 0.0, 0.5625, 0.0625, 0.5, 0.0625, 0.5, 0.0625, 0.5625, 0.0625, 0.5625, 0.125, 0.5, 0.125, 0.5, 0.125, 0.5625, 0.125, 0.5625, 0.1875, 0.5, 0.1875, 0.5, 0.1875, 0.5625, 0.1875, 0.5625, 0.25, 0.5, 0.25, 0.5, 0.25, 0.5625, 0.25, 0.5625, 0.3125, 0.5, 0.3125, 0.5, 0.3125, 0.5625, 0.3125, 0.5625, 0.375, 0.5, 0.375, 0.5, 0.375, 0.5625, 0.375, 0.5625, 0.4375, 0.5, 0.4375, 0.5, 0.4375, 0.5625, 0.4375, 0.5625, 0.5, 0.5, 0.5, 0.5, 0.5, 0.5625, 0.5, 0.5625, 0.5625, 0.5, 0.5625, 0.5, 0.5625, 0.5625, 0.5625, 0.5625, 0.625, 0.5, 0.625, 0.5, 0.625, 0.5625, 0.625, 0.5625, 0.6875, 0.5, 0.6875, 0.5, 0.6875, 0.5625, 0.6875, 0.5625, 0.75, 0.5, 0.75, 0.5, 0.75, 0.5625, 0.75, 0.5625, 0.8125, 0.5, 0.8125, 0.5, 0.8125, 0.5625, 0.8125, 0.5625, 0.875, 0.5, 0.875, 0.5, 0.875, 0.5625, 0.875, 0.5625, 0.9375, 0.5, 0.9375, 0.5625, 0.0, 0.625, 0.0, 0.625, 0.0625, 0.5625, 0.0625, 0.5625, 0.0625, 0.625, 0.0625, 0.625, 0.125, 0.5625, 0.125, 0.5625, 0.125, 0.625, 0.125, 0.625, 0.1875, 0.5625, 0.1875, 0.5625, 0.1875, 0.625, 0.1875, 0.625, 0.25, 0.5625, 0.25, 0.5625, 0.25, 0.625, 0.25, 0.625, 0.3125, 0.5625, 0.3125, 0.5625, 0.3125, 0.625, 0.3125, 0.625, 0.375, 0.5625, 0.375, 0.5625, 0.375, 0.625, 0.375, 0.625, 0.4375, 0.5625, 0.4375, 0.5625, 0.4375, 0.625, 0.4375, 0.625, 0.5, 0.5625, 0.5, 0.5625, 0.5, 0.625, 0.5, 0.625, 0.5625, 0.5625, 0.5625, 0.5625, 0.5625, 0.625, 0.5625, 0.625, 0.625, 0.5625, 0.625, 0.5625, 0.625, 0.625, 0.625, 0.625, 0.6875, 0.5625, 0.6875, 0.5625, 0.6875, 0.625, 0.6875, 0.625, 0.75, 0.5625, 0.75, 0.5625, 0.75, 0.625, 0.75, 0.625, 0.8125, 0.5625, 0.8125, 0.5625, 0.8125, 0.625, 0.8125, 0.625, 0.875, 0.5625, 0.875, 0.5625, 0.875, 0.625, 0.875, 0.625, 0.9375, 0.5625, 0.9375, 0.625, 0.0, 0.6875, 0.0, 0.6875, 0.0625, 0.625, 0.0625, 0.625, 0.0625, 0.6875, 0.0625, 0.6875, 0.125, 0.625, 0.125, 0.625, 0.125, 0.6875, 0.125, 0.6875, 0.1875, 0.625, 0.1875, 0.625, 0.1875, 0.6875, 0.1875, 0.6875, 0.25, 0.625, 0.25, 0.625, 0.25, 0.6875, 0.25, 0.6875, 0.3125, 0.625, 0.3125, 0.625, 0.3125, 0.6875, 0.3125, 0.6875, 0.375, 0.625, 0.375, 0.625, 0.375, 0.6875, 0.375, 0.6875, 0.4375, 0.625, 0.4375, 0.625, 0.4375, 0.6875, 0.4375, 0.6875, 0.5, 0.625, 0.5, 0.625, 0.5, 0.6875, 0.5, 0.6875, 0.5625, 0.625, 0.5625, 0.625, 0.5625, 0.6875, 0.5625, 0.6875, 0.625, 0.625, 0.625, 0.625, 0.625, 0.6875, 0.625, 0.6875, 0.6875, 0.625, 0.6875, 0.625, 0.6875, 0.6875, 0.6875, 0.6875, 0.75, 0.625, 0.75, 0.625, 0.75, 0.6875, 0.75, 0.6875, 0.8125, 0.625, 0.8125, 0.625, 0.8125, 0.6875, 0.8125, 0.6875, 0.875, 0.625, 0.875, 0.625, 0.875, 0.6875, 0.875, 0.6875, 0.9375, 0.625, 0.9375, 0.6875, 0.0, 0.75, 0.0, 0.75, 0.0625, 0.6875, 0.0625, 0.6875, 0.0625, 0.75, 0.0625, 0.75, 0.125, 0.6875, 0.125, 0.6875, 0.125, 0.75, 0.125, 0.75, 0.1875, 0.6875, 0.1875, 0.6875, 0.1875, 0.75, 0.1875, 0.75, 0.25, 0.6875, 0.25, 0.6875, 0.25, 0.75, 0.25, 0.75, 0.3125, 0.6875, 0.3125, 0.6875, 0.3125, 0.75, 0.3125, 0.75, 0.375, 0.6875, 0.375, 0.6875, 0.375, 0.75, 0.375, 0.75, 0.4375, 0.6875, 0.4375, 0.6875, 0.4375, 0.75, 0.4375, 0.75, 0.5, 0.6875, 0.5, 0.6875, 0.5, 0.75, 0.5, 0.75, 0.5625, 0.6875, 0.5625, 0.6875, 0.5625, 0.75, 0.5625, 0.75, 0.625, 0.6875, 0.625, 0.6875, 0.625, 0.75, 0.625, 0.75, 0.6875, 0.6875, 0.6875, 0.6875, 0.6875, 0.75, 0.6875, 0.75, 0.75, 0.6875, 0.75, 0.6875, 0.75, 0.75, 0.75, 0.75, 0.8125, 0.6875, 0.8125, 0.6875, 0.8125, 0.75, 0.8125, 0.75, 0.875, 0.6875, 0.875, 0.6875, 0.875, 0.75, 0.875, 0.75, 0.9375, 0.6875, 0.9375, 0.75, 0.0, 0.8125, 0.0, 0.8125, 0.0625, 0.75, 0.0625, 0.75, 0.0625, 0.8125, 0.0625, 0.8125, 0.125, 0.75, 0.125, 0.75, 0.125, 0.8125, 0.125, 0.8125, 0.1875, 0.75, 0.1875, 0.75, 0.1875, 0.8125, 0.1875, 0.8125, 0.25, 0.75, 0.25, 0.75, 0.25, 0.8125, 0.25, 0.8125, 0.3125, 0.75, 0.3125, 0.75, 0.3125, 0.8125, 0.3125, 0.8125, 0.375, 0.75, 0.375, 0.75, 0.375, 0.8125, 0.375, 0.8125, 0.4375, 0.75, 0.4375, 0.75, 0.4375, 0.8125, 0.4375, 0.8125, 0.5, 0.75, 0.5, 0.75, 0.5, 0.8125, 0.5, 0.8125, 0.5625, 0.75, 0.5625, 0.75, 0.5625, 0.8125, 0.5625, 0.8125, 0.625, 0.75, 0.625, 0.75, 0.625, 0.8125, 0.625, 0.8125, 0.6875, 0.75, 0.6875, 0.75, 0.6875, 0.8125, 0.6875, 0.8125, 0.75, 0.75, 0.75, 0.75, 0.75, 0.8125, 0.75, 0.8125, 0.8125, 0.75, 0.8125, 0.75, 0.8125, 0.8125, 0.8125, 0.8125, 0.875, 0.75, 0.875, 0.75, 0.875, 0.8125, 0.875, 0.8125, 0.9375, 0.75, 0.9375, 0.8125, 0.0, 0.875, 0.0, 0.875, 0.0625, 0.8125, 0.0625, 0.8125, 0.0625, 0.875, 0.0625, 0.875, 0.125, 0.8125, 0.125, 0.8125, 0.125, 0.875, 0.125, 0.875, 0.1875, 0.8125, 0.1875, 0.8125, 0.1875, 0.875, 0.1875, 0.875, 0.25, 0.8125, 0.25, 0.8125, 0.25, 0.875, 0.25, 0.875, 0.3125, 0.8125, 0.3125, 0.8125, 0.3125, 0.875, 0.3125, 0.875, 0.375, 0.8125, 0.375, 0.8125, 0.375, 0.875, 0.375, 0.875, 0.4375, 0.8125, 0.4375, 0.8125, 0.4375, 0.875, 0.4375, 0.875, 0.5, 0.8125, 0.5, 0.8125, 0.5, 0.875, 0.5, 0.875, 0.5625, 0.8125, 0.5625, 0.8125, 0.5625, 0.875, 0.5625, 0.875, 0.625, 0.8125, 0.625, 0.8125, 0.625, 0.875, 0.625, 0.875, 0.6875, 0.8125, 0.6875, 0.8125, 0.6875, 0.875, 0.6875, 0.875, 0.75, 0.8125, 0.75, 0.8125, 0.75, 0.875, 0.75, 0.875, 0.8125, 0.8125, 0.8125, 0.8125, 0.8125, 0.875, 0.8125, 0.875, 0.875, 0.8125, 0.875, 0.8125, 0.875, 0.875, 0.875, 0.875, 0.9375, 0.8125, 0.9375, 0.875, 0.0, 0.9375, 0.0, 0.9375, 0.0625, 0.875, 0.0625, 0.875, 0.0625, 0.9375, 0.0625, 0.9375, 0.125, 0.875, 0.125, 0.875, 0.125, 0.9375, 0.125, 0.9375, 0.1875, 0.875, 0.1875, 0.875, 0.1875, 0.9375, 0.1875, 0.9375, 0.25, 0.875, 0.25, 0.875, 0.25, 0.9375, 0.25, 0.9375, 0.3125, 0.875, 0.3125, 0.875, 0.3125, 0.9375, 0.3125, 0.9375, 0.375, 0.875, 0.375, 0.875, 0.375, 0.9375, 0.375, 0.9375, 0.4375, 0.875, 0.4375, 0.875, 0.4375, 0.9375, 0.4375, 0.9375, 0.5, 0.875, 0.5, 0.875, 0.5, 0.9375, 0.5, 0.9375, 0.5625, 0.875, 0.5625, 0.875, 0.5625, 0.9375, 0.5625, 0.9375, 0.625, 0.875, 0.625, 0.875, 0.625, 0.9375, 0.625, 0.9375, 0.6875, 0.875, 0.6875, 0.875, 0.6875, 0.9375, 0.6875, 0.9375, 0.75, 0.875, 0.75, 0.875, 0.75, 0.9375, 0.75, 0.9375, 0.8125, 0.875, 0.8125, 0.875, 0.8125, 0.9375, 0.8125, 0.9375, 0.875, 0.875, 0.875, 0.875, 0.875, 0.9375, 0.875, 0.9375, 0.9375, 0.875, 0.9375, 0.9375, 0.0, 1.0, 0.0, 1.0, 0.0625, 0.9375, 0.0625, 0.9375, 0.0625, 1.0, 0.0625, 1.0, 0.125, 0.9375, 0.125, 0.9375, 0.125, 1.0, 0.125, 1.0, 0.1875, 0.9375, 0.1875, 0.9375, 0.1875, 1.0, 0.1875, 1.0, 0.25, 0.9375, 0.25, 0.9375, 0.25, 1.0, 0.25, 1.0, 0.3125, 0.9375, 0.3125, 0.9375, 0.3125, 1.0, 0.3125, 1.0, 0.375, 0.9375, 0.375, 0.9375, 0.375, 1.0, 0.375, 1.0, 0.4375, 0.9375, 0.4375, 0.9375, 0.4375, 1.0, 0.4375, 1.0, 0.5, 0.9375, 0.5, 0.9375, 0.5, 1.0, 0.5, 1.0, 0.5625, 0.9375, 0.5625, 0.9375, 0.5625, 1.0, 0.5625, 1.0, 0.625, 0.9375, 0.625, 0.9375, 0.625, 1.0, 0.625, 1.0, 0.6875, 0.9375, 0.6875, 0.9375, 0.6875, 1.0, 0.6875, 1.0, 0.75, 0.9375, 0.75, 0.9375, 0.75, 1.0, 0.75, 1.0, 0.8125, 0.9375, 0.8125, 0.9375, 0.8125, 1.0, 0.8125, 1.0, 0.875, 0.9375, 0.875, 0.9375, 0.875, 1.0, 0.875, 1.0, 0.9375, 0.9375, 0.9375])
me_plan.materials.append(mat_mat_riau)
me_plan.update()
me_cube_005 = bpy.data.meshes.new('Cube.005')
me_cube_005.from_pydata([(-0.8084, -0.8084, -0.04175), (-1.0, -1.0, 0.4453), (-0.8084, 0.8084, -0.04175), (-1.0, 1.0, 0.4453), (0.8084, -0.8084, -0.04175), (1.0, -1.0, 0.4453), (0.8084, 0.8084, -0.04175), (1.0, 1.0, 0.4453), (-1.0, -1.0, 0.3209), (-1.0, 1.0, 0.3209), (1.0, 1.0, 0.3209), (1.0, -1.0, 0.3209), (-1.0, 1.0, 0.3065), (1.0, 1.0, 0.3065), (1.0, -1.0, 0.3065), (-1.0, -1.0, 0.3065)], [], [(8, 1, 3, 9), (9, 3, 7, 10), (10, 7, 5, 11), (11, 5, 1, 8), (2, 6, 4, 0), (7, 3, 1, 5), (14, 11, 8, 15), (13, 10, 11, 14), (12, 9, 10, 13), (15, 8, 9, 12), (0, 15, 12, 2), (2, 12, 13, 6), (6, 13, 14, 4), (4, 14, 15, 0)])
_uv = me_cube_005.uv_layers.new(name='CarteUV')
_uv.uv.foreach_set('vector', [0.5791, 0.0, 0.625, 0.0, 0.625, 0.25, 0.5791, 0.25, 0.5791, 0.25, 0.625, 0.25, 0.625, 0.5, 0.5791, 0.5, 0.5791, 0.5, 0.625, 0.5, 0.625, 0.75, 0.5791, 0.75, 0.5791, 0.75, 0.625, 0.75, 0.625, 1.0, 0.5791, 1.0, 0.125, 0.5, 0.375, 0.5, 0.375, 0.75, 0.125, 0.75, 0.625, 0.5, 0.875, 0.5, 0.875, 0.75, 0.625, 0.75, 0.4872, 0.75, 0.5791, 0.75, 0.5791, 1.0, 0.4872, 1.0, 0.4872, 0.5, 0.5791, 0.5, 0.5791, 0.75, 0.4872, 0.75, 0.4872, 0.25, 0.5791, 0.25, 0.5791, 0.5, 0.4872, 0.5, 0.4872, 0.0, 0.5791, 0.0, 0.5791, 0.25, 0.4872, 0.25, 0.375, 0.0, 0.4872, 0.0, 0.4872, 0.25, 0.375, 0.25, 0.375, 0.25, 0.4872, 0.25, 0.4872, 0.5, 0.375, 0.5, 0.375, 0.5, 0.4872, 0.5, 0.4872, 0.75, 0.375, 0.75, 0.375, 0.75, 0.4872, 0.75, 0.4872, 1.0, 0.375, 1.0])
me_cube_005.materials.append(mat_bun)
me_cube_005.update()

# ---- objects
ob_point_001 = bpy.data.objects.new('Point.001', light_point_001)
ob_cube = bpy.data.objects.new('Cube', me_cube_001)
ob_cube_001 = bpy.data.objects.new('Cube.001', me_cube_002)
ob_plan = bpy.data.objects.new('Plan', me_plan)
ob_cube_002 = bpy.data.objects.new('Cube.002', me_cube_005)
ob_point_002 = bpy.data.objects.new('Point.002', light_point_002)
ob_point_003 = bpy.data.objects.new('Point.003', light_point_003)

# ---- transforms, parenting, visibility, modifiers, constraints
ob_point_001.location = (-5.628, -6.655, 7.154)
ob_cube.location = (0.0, 0.0, 0.0)
ob_cube.scale = (4.993, 4.993, 4.993)
_m = ob_cube.modifiers.new('Subdivision', 'SUBSURF')
_m.levels = 4
ob_cube_001.location = (0.0, 0.0, 0.7619)
ob_cube_001.scale = (4.751, 4.751, 4.751)
_m = ob_cube_001.modifiers.new('Subdivision', 'SUBSURF')
_m.levels = 4
ob_plan.location = (0.0, 0.0, 3.258)
_m = ob_plan.modifiers.new('Solidifier', 'SOLIDIFY')
_m.thickness = 0.08
_m = ob_plan.modifiers.new('Lisser selon l’angle', 'NODES')
_m.node_group = ng_smooth_by_angle
_m.use_pin_to_last = True
_m.show_group_selector = False
ob_cube_002.location = (0.0, 0.0, 4.665)
ob_cube_002.rotation_euler = (-3.142, -0.0, 0.0)
ob_cube_002.scale = (4.993, 4.993, 4.993)
_m = ob_cube_002.modifiers.new('Subdivision', 'SUBSURF')
_m.levels = 4
ob_point_002.location = (-4.515, 4.279, 9.133)
ob_point_003.location = (5.346, -7.749, 8.02)

# ---- collection membership
col_collection.objects.link(ob_point_001)
col_collection.objects.link(ob_cube)
col_collection.objects.link(ob_cube_001)
col_collection.objects.link(ob_plan)
col_collection.objects.link(ob_cube_002)
col_collection.objects.link(ob_point_002)
col_collection.objects.link(ob_point_003)

# ---- scene / render settings (as saved in the file)
scene.frame_start = 1; scene.frame_end = 250; scene.frame_set(1)
scene.render.engine = 'BLENDER_EEVEE_NEXT'
scene.render.bake_bias = 0.0
scene.render.bake_samples = 0
scene.cycles.sampling_pattern = 'TABULATED_SOBOL'
scene.eevee.use_volume_custom_range = False
bpy.context.view_layer.update()

# ---- added for rendering (the .blend has no active camera): camera
cam_auto = bpy.data.cameras.new('AutoCamera')
cam_auto.lens = 50.0
cam_auto.sensor_width = 36.0
cam_auto.clip_end = 1000.0
ob_auto_camera = bpy.data.objects.new('AutoCamera', cam_auto)
scene.collection.objects.link(ob_auto_camera)
ob_auto_camera.location = (13.818, -16.5816, 13.497)
ob_auto_camera.rotation_euler = (1.09748, -7.21219e-08, 0.694738)
scene.camera = ob_auto_camera
bpy.context.view_layer.update()
